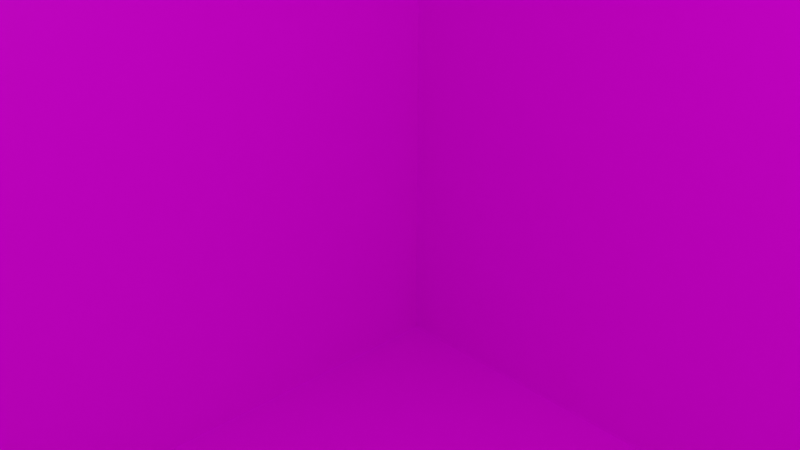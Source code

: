 # Source: s1.blend  (saved by Blender 2.82.7; exported with 4.5.12 LTS)
import bpy
from mathutils import Matrix  # noqa: F401  (used for matrix-valued properties, if any)

bpy.ops.wm.read_factory_settings(use_empty=True)
scene = bpy.context.scene
scene.name = 'Scene'

# ---- collections
col_collection = bpy.data.collections.new('Collection'); scene.collection.children.link(col_collection)

# ---- images (referenced by path relative to the original .blend; pixels are not part of the script)
import os
ASSET_DIR = os.environ.get("B2B_ASSET_DIR", "")  # directory of the original .blend (textures are referenced by path, not embedded)
HERE = os.path.dirname(os.path.abspath(__file__))  # packed textures are extracted next to this script under _unpacked/

def load_image(name, relpath, width, height, colorspace="sRGB"):
    """Load a texture the original file referenced (path relative to the .blend, or extracted next to this script)."""
    p = next((c for c in (os.path.join(HERE, relpath), os.path.join(ASSET_DIR, relpath)) if relpath and os.path.exists(c)), "")
    if p:
        img = bpy.data.images.load(p, check_existing=True)
        img.name = name
    else:  # same state as the original file: an image datablock whose file is absent (Cycles renders it pink)
        img = bpy.data.images.new(name, width, height)
        img.source = "FILE"
        img.filepath = "//" + (relpath or name)
    img.colorspace_settings.name = colorspace
    return img
img_s1_png = load_image('s1.png', 's1.png', 1024, 1024, 'sRGB')

# ---- materials (node trees are filled in below, after node groups)
mat_mats1 = bpy.data.materials.new('mats1')
mat_mats1.alpha_threshold = 0.0
mat_mats1.use_transparent_shadow = False
mat_mats1.line_color = (0.0, 0.0, 0.0, 1.0)

# ---- material node trees
mat_mats1.use_nodes = True; mat_mats1.node_tree.nodes.clear()
_N = mat_mats1.node_tree.nodes; _L = mat_mats1.node_tree.links
n0 = _N.new('ShaderNodeOutputMaterial'); n0.name = 'Material Output'; n0.location = (300, 300)
n1 = _N.new('ShaderNodeBsdfPrincipled'); n1.name = 'Principled BSDF'; n1.location = (10, 300)
n1.distribution = 'GGX'
n1.subsurface_method = 'BURLEY'
n1.inputs[2].default_value = 0.4
n1.inputs[3].default_value = 1.45
n1.inputs[27].default_value = (0.0, 0.0, 0.0, 1.0)
n1.inputs[28].default_value = 1.0
n2 = _N.new('ShaderNodeTexImage'); n2.name = 'Image Texture'; n2.location = (-282, 95)
n2.image = img_s1_png
_L.new(n1.outputs[0], n0.inputs[0])
_L.new(n2.outputs[0], n1.inputs[0])
n0.is_active_output = True

# ---- world
world_world = bpy.data.worlds.new('World'); scene.world = world_world
world_world.use_nodes = True; world_world.node_tree.nodes.clear()
_N = world_world.node_tree.nodes; _L = world_world.node_tree.links
n0 = _N.new('ShaderNodeOutputWorld'); n0.name = 'World Output'; n0.location = (300, 300)
n1 = _N.new('ShaderNodeBackground'); n1.name = 'Background'; n1.location = (10, 300)
n1.inputs[0].default_value = (0.05088, 0.05088, 0.05088, 1.0)
_L.new(n1.outputs[0], n0.inputs[0])
n0.is_active_output = True
world_world.color = (0.05088, 0.05088, 0.05088)
world_world.use_sun_shadow = False
world_world.sun_shadow_jitter_overblur = 0.0

# ---- cameras
cam_camera = bpy.data.cameras.new('Camera')
cam_camera.clip_end = 100.0
cam_camera.ortho_scale = 7.314

# ---- lights
light_light = bpy.data.lights.new('Light', 'POINT')
light_light.transmission_factor = 0.0
light_light.energy = 1000.0
light_light.shadow_soft_size = 0.1
light_light.shadow_maximum_resolution = 0.006
light_light.use_absolute_resolution = True

# ---- meshes
me_cube = bpy.data.meshes.new('Cube')
me_cube.from_pydata([(1.0, 1.0, 1.0), (1.0, 1.0, -1.0), (1.0, -1.0, 1.0), (1.0, -1.0, -1.0), (-1.0, 1.0, 1.0), (-1.0, 1.0, -1.0), (-1.0, -1.0, 1.0), (-1.0, -1.0, -1.0)], [], [(0, 4, 6, 2), (3, 2, 6, 7), (7, 6, 4, 5), (5, 1, 3, 7), (1, 0, 2, 3), (5, 4, 0, 1)])
_uv = me_cube.uv_layers.new(name='UVMap')
_uv.uv.foreach_set('vector', [0.625, 0.5, 0.875, 0.5, 0.875, 0.75, 0.625, 0.75, 0.375, 0.75, 0.625, 0.75, 0.625, 1.0, 0.375, 1.0, 0.375, 0.0, 0.625, 0.0, 0.625, 0.25, 0.375, 0.25, 0.125, 0.5, 0.375, 0.5, 0.375, 0.75, 0.125, 0.75, 0.375, 0.5, 0.625, 0.5, 0.625, 0.75, 0.375, 0.75, 0.375, 0.25, 0.625, 0.25, 0.625, 0.5, 0.375, 0.5])
me_cube.materials.append(mat_mats1)
me_cube.use_remesh_preserve_volume = False
me_cube.use_remesh_preserve_attributes = False
me_cube.use_mirror_vertex_groups = False
me_cube.update()

# ---- objects
ob_cube = bpy.data.objects.new('Cube', me_cube)
ob_light = bpy.data.objects.new('Light', light_light)
ob_camera = bpy.data.objects.new('Camera', cam_camera)

# ---- transforms, parenting, visibility, modifiers, constraints
ob_cube.location = (0.0, 0.0, 0.0)
ob_cube.scale = (10.0, 10.0, 10.0)
ob_cube.lock_rotations_4d = False
ob_cube.empty_display_type = 'ARROWS'
ob_cube.lineart.crease_threshold = 0.0
ob_light.location = (4.076, 1.005, 5.904)
ob_light.rotation_euler = (0.6503, 0.05522, 1.866)
ob_light.lock_rotations_4d = False
ob_light.empty_display_type = 'ARROWS'
ob_light.color = (0.0, 0.0, 0.0, 0.0)
ob_light.lineart.crease_threshold = 0.0
ob_camera.location = (7.359, -6.926, 4.958)
ob_camera.rotation_euler = (1.109, 0.0, 0.8149)
ob_camera.lock_rotations_4d = False
ob_camera.empty_display_type = 'ARROWS'
ob_camera.color = (0.0, 0.0, 0.0, 0.0)
ob_camera.display_type = 'WIRE'
ob_camera.lineart.crease_threshold = 0.0

# ---- collection membership
col_collection.objects.link(ob_cube)
col_collection.objects.link(ob_light)
col_collection.objects.link(ob_camera)

# ---- scene / render settings (as saved in the file)
scene.camera = ob_camera
scene.frame_start = 1; scene.frame_end = 250; scene.frame_set(1)
scene.render.engine = 'BLENDER_EEVEE_NEXT'
scene.cycles.use_denoising = False
scene.cycles.samples = 128
scene.cycles.sampling_pattern = 'TABULATED_SOBOL'
scene.cycles.use_adaptive_sampling = False
scene.cycles.use_light_tree = False
scene.view_settings.view_transform = 'Filmic'
bpy.context.view_layer.update()
